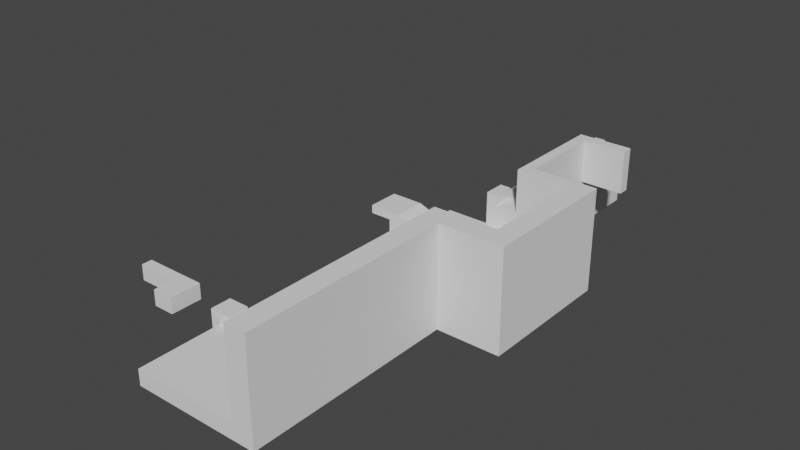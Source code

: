 # Source: splatoon.blend  (saved by Blender 3.3.6; exported with 4.5.12 LTS)
import bpy
from mathutils import Matrix  # noqa: F401  (used for matrix-valued properties, if any)

bpy.ops.wm.read_factory_settings(use_empty=True)
scene = bpy.context.scene
scene.name = 'Scene'

# ---- collections
col_collection = bpy.data.collections.new('Collection'); scene.collection.children.link(col_collection)

# ---- world
world_world_001 = bpy.data.worlds.new('World.001'); scene.world = world_world_001
world_world_001.use_nodes = True; world_world_001.node_tree.nodes.clear()
_N = world_world_001.node_tree.nodes; _L = world_world_001.node_tree.links
n0 = _N.new('ShaderNodeBackground'); n0.name = 'Background'; n0.location = (10, 300)
n0.inputs[0].default_value = (0.05, 0.05, 0.05, 1.0)
n1 = _N.new('ShaderNodeOutputWorld'); n1.name = 'World Output'; n1.location = (300, 300)
_L.new(n0.outputs[0], n1.inputs[0])
n1.is_active_output = True
world_world_001.use_sun_shadow = False
world_world_001.sun_shadow_jitter_overblur = 0.0

# ---- meshes
me_cube_001 = bpy.data.meshes.new('Cube.001')
me_cube_001.from_pydata([(0.0, -1.0, 1.0), (0.0, 1.0, 1.0), (0.0, -9.0, 1.0), (0.0, 11.0, 1.0), (10.0, 11.0, 1.0), (10.0, 1.0, 1.0), (10.0, -1.0, 1.0), (10.0, -9.0, 1.0), (10.0, -9.0, -0.5), (10.0, 11.0, -0.5), (0.0, 1.0, -0.5), (0.0, -1.0, -0.5), (0.0, -9.0, -0.5), (10.0, -1.0, -0.5), (10.0, 1.0, -0.5), (0.0, 11.0, -0.5), (12.0, 1.0, 1.0), (12.0, -1.0, 1.0), (12.0, -9.0, 1.0), (12.0, -9.0, -0.5), (12.0, -1.0, -0.5), (12.0, 1.0, -0.5), (12.0, 11.0, 1.0), (12.0, 11.0, -0.5), (10.0, 1.0, 9.0), (10.0, -1.0, 9.0), (10.0, -9.0, 9.0), (10.0, 11.0, 9.0), (12.0, -9.0, 9.0), (12.0, 1.0, 9.0), (12.0, -1.0, 9.0), (12.0, 11.0, 9.0), (10.0, 13.0, 1.0), (10.0, 13.0, -0.5), (12.0, 13.0, 1.0), (12.0, 13.0, -0.5), (12.0, 13.0, 9.0), (10.0, 13.0, 9.0), (16.0, 11.0, 1.0), (16.0, 11.0, -0.5), (16.0, 13.0, -0.5), (16.0, 11.0, 9.0), (16.0, 13.0, 1.0), (16.0, 13.0, 9.0), (18.0, 11.0, 1.0), (18.0, 11.0, -0.5), (18.0, 13.0, -0.5), (18.0, 11.0, 9.0), (18.0, 13.0, 1.0), (18.0, 13.0, 9.0), (0.0, 13.0, 1.0), (0.0, 13.0, -0.5), (10.0, 15.0, -0.5), (12.0, 15.0, 1.0), (12.0, 15.0, -0.5), (8.0, 13.0, 1.0), (8.0, 13.0, -0.5), (8.0, 15.0, 1.0), (8.0, 15.0, -0.5), (16.0, 23.0, 9.0), (18.0, 23.0, 1.0), (18.0, 23.0, -0.5), (18.0, 23.0, 9.0), (16.0, 24.0, 1.0), (16.0, 24.0, -0.5), (16.0, 24.0, 9.0), (18.0, 24.0, 1.0), (18.0, 24.0, -0.5), (18.0, 24.0, 9.0), (12.0, 23.0, 1.0), (12.0, 23.0, -0.5), (12.0, 23.0, 9.0), (12.0, 24.0, 1.0), (12.0, 24.0, -0.5), (12.0, 24.0, 9.0), (11.0, 23.0, 1.0), (11.0, 23.0, -0.5), (11.0, 23.0, 9.0), (11.0, 24.0, 1.0), (11.0, 24.0, -0.5), (11.0, 24.0, 9.0), (12.0, 32.0, 1.0), (12.0, 32.0, -0.5), (12.0, 32.0, 9.0), (11.0, 32.0, 9.0), (12.0, 33.0, 1.0), (12.0, 33.0, -0.5), (12.0, 33.0, 9.0), (11.0, 33.0, 9.0), (12.0, 33.0, 5.0), (16.0, 32.0, 9.0), (16.0, 33.0, 9.0), (12.0, 32.0, 5.0), (16.0, 23.0, 1.0), (16.0, 23.0, -0.5), (10.0, 23.0, -0.5), (8.0, 23.0, -0.5), (10.0, 33.0, 1.0), (10.0, 24.0, -0.5), (11.0, 25.0, 1.0), (11.0, 25.0, -0.5), (9.0, 23.0, 1.0), (10.0, 25.0, -0.5), (8.0, 24.0, 1.0), (8.0, 24.0, -0.5), (8.0, 25.0, 1.0), (8.0, 25.0, -0.5), (12.0, 17.0, 1.0), (12.0, 17.0, -0.5), (10.0, 17.0, -0.5), (8.0, 17.0, 1.0), (8.0, 17.0, -0.5), (10.0, 23.0, 1.0), (8.0, 23.0, 1.0), (4.0, 17.0, 1.0), (4.0, 17.0, -0.5), (4.0, 23.0, 1.0), (4.0, 23.0, -0.5), (12.0, 20.0, -0.5), (12.0, 20.0, 1.0), (8.0, 20.0, -0.5), (10.0, 20.0, -0.5), (4.0, 20.0, 1.0), (4.0, 20.0, -0.5), (2.0, 17.0, 1.0), (2.0, 20.0, -0.5), (2.0, 20.0, 1.0), (10.0, 13.0, 3.0), (12.0, 13.0, 3.0), (16.0, 13.0, 3.0), (10.0, 15.0, 3.0), (12.0, 15.0, 3.0), (8.0, 13.0, 3.0), (8.0, 15.0, 3.0), (16.0, 23.0, 3.0), (10.0, 17.0, 3.0), (12.0, 17.0, 3.0), (12.0, 23.0, 3.0), (8.0, 17.0, 3.0), (10.0, 23.0, 3.0), (8.0, 23.0, 3.0), (12.0, 20.0, 3.0), (8.0, 20.0, 3.0), (10.0, 20.0, 3.0), (4.0, 20.0, 3.0), (4.0, 23.0, 3.0), (4.0, 17.0, 3.0), (2.0, 17.0, 3.0), (2.0, 20.0, 3.0), (3.0, 17.0, 1.0), (3.0, 17.0, -0.5), (3.0, 20.0, -0.5), (3.0, 20.0, 1.0), (3.0, 17.0, 3.0), (3.0, 20.0, 3.0), (2.0, 17.0, 4.5), (2.0, 20.0, 4.5), (3.0, 17.0, 4.5), (3.0, 20.0, 4.5), (6.0, 17.0, 1.0), (6.0, 17.0, -0.5), (6.0, 23.0, 1.0), (6.0, 23.0, -0.5), (6.0, 20.0, -0.5), (6.0, 17.0, 3.0), (6.0, 23.0, 3.0), (6.0, 20.0, 3.0), (7.0, 17.0, -0.5), (7.0, 17.0, 1.0), (7.0, 23.0, 1.0), (7.0, 23.0, -0.5), (7.0, 20.0, -0.5), (7.0, 17.0, 3.0), (7.0, 23.0, 3.0), (7.0, 20.0, 3.0), (10.0, 17.0, 1.0), (0.0, 17.0, 1.0), (0.0, 17.0, -0.5), (2.0, 20.0, 3.75), (2.0, 17.0, 3.75), (0.0, 17.0, 4.5), (0.0, 20.0, 4.5), (0.0, 20.0, 3.75), (0.0, 17.0, 3.75), (2.0, 11.0, 1.0), (2.0, 1.0, -0.5), (2.0, -1.0, -0.5), (2.0, -1.0, 1.0), (2.0, 1.0, 1.0), (2.0, -9.0, 1.0), (2.0, -9.0, -0.5), (2.0, 11.0, -0.5), (2.0, 13.0, 1.0), (2.0, 13.0, -0.5), (2.0, 17.0, -0.5), (0.0, 23.0, 1.0), (0.0, 23.0, -0.5), (2.0, 23.0, 1.0), (2.0, 23.0, -0.5), (11.0, 24.0, 5.0), (11.0, 23.0, 5.0), (8.0, 25.0, 5.0), (10.0, 23.0, 5.0), (11.0, 25.0, 5.0), (8.0, 24.0, 5.0), (8.0, 23.0, 5.0), (8.0, 33.0, 1.0), (11.0, 33.0, 1.0), (11.0, 33.0, -0.5), (10.0, 33.0, -0.5), (8.0, 33.0, 5.0), (8.0, 33.0, -0.5), (10.0, 33.0, 5.0), (11.0, 33.0, 5.0), (9.0, 23.0, -0.5), (9.0, 24.0, -0.5), (9.0, 25.0, -0.5), (9.0, 25.0, 5.0), (9.0, 24.0, 5.0), (9.0, 23.0, 5.0), (9.0, 33.0, 1.0), (9.0, 33.0, -0.5), (9.0, 33.0, 5.0), (9.0, 25.0, 6.0), (8.0, 25.0, 6.0), (8.0, 24.0, 6.0), (8.0, 23.0, 6.0), (9.0, 24.0, 6.0), (9.0, 23.0, 6.0), (9.0, 41.0, 1.0), (8.0, 41.0, 1.0), (11.0, 41.0, 1.0), (11.0, 41.0, -0.5), (10.0, 41.0, 1.0), (10.0, 41.0, -0.5), (8.0, 41.0, -0.5), (9.0, 41.0, -0.5), (11.0, 36.0, -0.5), (10.0, 36.0, -0.5), (8.0, 36.0, -0.5), (9.0, 36.0, -0.5), (8.0, 36.0, 1.0), (11.0, 36.0, 1.0), (10.0, 37.0, -0.5), (10.0, 38.0, -0.5), (10.0, 39.0, -0.5), (10.0, 40.0, -0.5), (8.0, 37.0, -0.5), (8.0, 38.0, -0.5), (8.0, 39.0, -0.5), (8.0, 40.0, -0.5), (11.0, 37.0, 1.0), (11.0, 38.0, 1.0), (11.0, 39.0, 1.0), (11.0, 40.0, 1.0), (11.0, 40.0, -0.5), (11.0, 39.0, -0.5), (11.0, 38.0, -0.5), (11.0, 37.0, -0.5), (9.0, 40.0, -0.5), (9.0, 39.0, -0.5), (9.0, 38.0, -0.5), (9.0, 37.0, -0.5), (8.0, 40.0, 1.0), (8.0, 39.0, 1.0), (8.0, 38.0, 1.0), (8.0, 37.0, 1.0), (10.0, 37.0, 1.0), (11.0, 35.0, -0.5), (11.0, 34.0, -0.5), (9.0, 35.0, -0.5), (9.0, 34.0, -0.5), (8.0, 35.0, 1.0), (8.0, 34.0, 1.0), (10.0, 34.0, -0.5), (10.0, 35.0, -0.5), (8.0, 34.0, -0.5), (8.0, 35.0, -0.5), (11.0, 34.0, 1.0), (11.0, 35.0, 1.0), (11.0, 36.5, -0.5), (9.0, 36.5, -0.5), (8.0, 36.5, 1.0), (10.0, 36.5, 1.0), (10.0, 36.5, -0.5), (8.0, 36.5, -0.5), (11.0, 36.5, 1.0), (10.0, 37.5, -0.5), (8.0, 37.5, -0.5), (11.0, 37.5, 1.0), (11.0, 37.5, -0.5), (9.0, 37.5, -0.5), (8.0, 37.5, 1.0), (10.0, 37.5, 1.0), (11.0, 36.5, 7.0), (11.0, 37.0, 7.0), (10.0, 37.5, 7.0), (10.0, 37.0, 7.0), (10.0, 36.5, 7.0), (11.0, 37.5, 7.0), (11.0, 26.0, 5.0), (11.0, 27.0, 5.0), (11.0, 28.0, 5.0), (11.0, 29.0, 5.0), (11.0, 30.0, 5.0), (11.0, 31.0, 5.0), (11.0, 32.0, 5.0), (8.0, 32.0, 1.0), (8.0, 31.0, 1.0), (8.0, 30.0, 1.0), (8.0, 29.0, 1.0), (8.0, 28.0, 1.0), (8.0, 27.0, 1.0), (8.0, 26.0, 1.0), (8.0, 26.0, 5.0), (8.0, 27.0, 5.0), (8.0, 28.0, 5.0), (8.0, 29.0, 5.0), (8.0, 30.0, 5.0), (8.0, 31.0, 5.0), (8.0, 32.0, 5.0), (11.0, 26.0, -0.5), (11.0, 27.0, -0.5), (11.0, 28.0, -0.5), (11.0, 29.0, -0.5), (11.0, 30.0, -0.5), (11.0, 31.0, -0.5), (11.0, 32.0, -0.5), (11.0, 32.0, 1.0), (11.0, 31.0, 1.0), (11.0, 30.0, 1.0), (11.0, 29.0, 1.0), (11.0, 28.0, 1.0), (11.0, 27.0, 1.0), (11.0, 26.0, 1.0), (10.0, 26.0, -0.5), (10.0, 27.0, -0.5), (10.0, 28.0, -0.5), (10.0, 29.0, -0.5), (10.0, 30.0, -0.5), (10.0, 31.0, -0.5), (10.0, 32.0, -0.5), (8.0, 32.0, -0.5), (8.0, 31.0, -0.5), (8.0, 30.0, -0.5), (8.0, 29.0, -0.5), (8.0, 28.0, -0.5), (8.0, 27.0, -0.5), (8.0, 26.0, -0.5), (9.0, 26.0, -0.5), (9.0, 27.0, -0.5), (9.0, 28.0, -0.5), (9.0, 29.0, -0.5), (9.0, 30.0, -0.5), (9.0, 31.0, -0.5), (9.0, 32.0, -0.5), (16.0, 32.0, 5.0), (16.0, 33.0, 5.0)], [], [(187, 189, 7, 6), (188, 187, 6, 5), (188, 5, 4, 184), (189, 190, 8, 7), (184, 4, 32, 192), (14, 9, 23, 21), (13, 14, 21, 20), (7, 8, 19, 18), (190, 186, 13, 8), (186, 185, 14, 13), (185, 10, 15, 191), (21, 16, 17, 20), (20, 17, 18, 19), (16, 21, 23, 22), (4, 27, 37, 32), (18, 17, 30, 28), (8, 13, 20, 19), (36, 31, 41, 43), (16, 22, 31, 29), (25, 26, 28, 30), (24, 25, 30, 29), (27, 24, 29, 31), (17, 16, 29, 30), (6, 7, 26, 25), (7, 18, 28, 26), (5, 6, 25, 24), (4, 5, 24, 27), (33, 32, 55, 56), (34, 32, 37, 36), (42, 40, 94, 93), (27, 31, 36, 37), (23, 9, 33, 35), (43, 41, 47, 49), (22, 23, 39, 38), (31, 22, 38, 41), (34, 36, 43, 42), (23, 35, 40, 39), (44, 45, 46, 48), (47, 44, 48, 49), (41, 38, 44, 47), (38, 39, 45, 44), (49, 48, 60, 62), (39, 40, 46, 45), (51, 50, 176, 177), (191, 15, 51, 193), (15, 3, 50, 51), (152, 126, 148, 154), (93, 69, 137, 134), (34, 35, 54, 53), (35, 33, 52, 54), (56, 55, 57, 58), (54, 52, 109, 108), (52, 33, 56, 58), (112, 113, 140, 139), (93, 59, 71, 69), (62, 60, 66, 68), (46, 40, 94, 61), (43, 49, 62, 59), (42, 43, 59, 93), (48, 46, 61, 60), (63, 65, 68, 66), (64, 63, 66, 67), (61, 94, 64, 67), (59, 62, 68, 65), (60, 61, 67, 66), (59, 65, 74, 71), (69, 71, 77, 75), (79, 78, 328, 327), (63, 64, 73, 72), (65, 63, 72, 74), (64, 94, 70, 73), (94, 93, 69, 70), (75, 77, 80, 78), (73, 70, 76, 79), (71, 74, 80, 77), (74, 72, 81, 83), (70, 69, 75, 76), (84, 83, 87, 88), (73, 79, 327, 82), (80, 74, 83, 84), (78, 80, 84, 328), (72, 73, 82, 81), (87, 85, 207, 88), (85, 86, 208, 207), (91, 87, 89, 357), (328, 84, 88, 207), (89, 92, 356, 357), (83, 90, 356, 92), (87, 83, 92, 89), (110, 57, 133, 138), (34, 69, 70, 35), (40, 35, 70, 94), (95, 112, 69, 70), (112, 95, 96, 113), (58, 57, 110, 111), (53, 54, 108, 107), (160, 159, 114, 115), (119, 118, 70, 69), (79, 76, 95, 98), (112, 75, 200, 202), (76, 75, 112, 95), (328, 327, 208, 207), (78, 79, 100, 99), (79, 98, 102, 100), (215, 214, 96, 104), (216, 215, 104, 106), (214, 101, 113, 96), (52, 58, 111, 109), (34, 53, 131, 128), (34, 42, 129, 128), (42, 93, 134, 129), (121, 120, 96, 95), (118, 121, 95, 70), (123, 122, 116, 117), (161, 116, 145, 165), (161, 162, 117, 116), (163, 160, 115, 123), (162, 163, 123, 117), (149, 114, 146, 153), (150, 149, 124, 194), (108, 109, 121, 118), (109, 111, 120, 121), (55, 32, 127, 132), (53, 107, 136, 131), (107, 108, 118, 119), (194, 124, 126, 125), (152, 151, 125, 126), (151, 150, 194, 125), (168, 110, 138, 172), (1, 3, 15, 10, 11, 12, 2, 0), (133, 130, 135, 138), (127, 128, 131, 130), (127, 130, 133, 132), (128, 129, 134, 137), (130, 131, 136, 135), (142, 143, 139, 140), (143, 141, 137, 139), (166, 165, 145, 144), (164, 166, 144, 146), (135, 136, 141, 143), (138, 135, 143, 142), (154, 148, 178, 156, 158), (119, 69, 137, 141), (116, 122, 144, 145), (107, 119, 141, 136), (69, 34, 128, 137), (32, 34, 128, 127), (57, 55, 132, 133), (126, 124, 147, 148), (69, 112, 139, 137), (146, 144, 154, 153), (123, 115, 150, 151), (122, 123, 151, 152), (115, 114, 149, 150), (124, 149, 153, 147), (122, 152, 154, 144), (157, 158, 156, 155), (178, 179, 183, 182), (153, 154, 158, 157), (147, 153, 157, 155, 179), (172, 174, 166, 164), (174, 173, 165, 166), (114, 159, 164, 146), (170, 171, 163, 162), (171, 167, 160, 163), (169, 170, 162, 161), (169, 161, 165, 173), (167, 168, 159, 160), (111, 110, 168, 167), (113, 169, 173, 140), (113, 96, 170, 169), (120, 111, 167, 171), (96, 120, 171, 170), (142, 140, 173, 174), (138, 142, 174, 172), (159, 168, 172, 164), (194, 124, 175, 109), (193, 51, 177, 194), (32, 33, 109, 175), (192, 32, 175, 124), (158, 157, 172, 174), (174, 166, 144, 154, 158), (164, 172, 157, 153, 146), (148, 147, 179, 178), (182, 183, 180, 181), (179, 155, 180, 183), (156, 178, 182, 181), (155, 156, 181, 180), (50, 192, 124, 176), (33, 193, 194, 109), (194, 177, 196, 198), (9, 191, 193, 33), (14, 185, 191, 9), (11, 10, 185, 186), (12, 11, 186, 190), (3, 184, 192, 50), (2, 12, 190, 189), (1, 188, 184, 3), (1, 0, 187, 188), (0, 2, 189, 187), (196, 195, 197, 198), (177, 176, 195, 196), (176, 124, 197, 195), (124, 194, 198, 197), (205, 219, 228, 226), (201, 204, 225, 224), (78, 99, 203, 199), (101, 112, 202, 219), (75, 78, 199, 200), (207, 97, 212, 213), (259, 250, 235, 236), (220, 206, 210, 222), (327, 341, 209, 208), (306, 328, 207, 213), (355, 342, 211, 221), (341, 355, 221, 209), (97, 220, 222, 212), (255, 246, 234, 232), (113, 101, 219, 205), (95, 112, 101, 214), (102, 98, 215, 216), (98, 95, 214, 215), (228, 227, 225, 226), (227, 223, 224, 225), (219, 218, 227, 228), (217, 201, 224, 223), (204, 205, 226, 225), (218, 217, 223, 227), (231, 232, 234, 233), (229, 236, 235, 230), (233, 234, 236, 229), (246, 259, 236, 234), (254, 255, 232, 231), (103, 113, 205, 204, 201, 314, 315, 316, 317, 318, 319, 320, 210, 206, 307, 308, 309, 310, 311, 312, 313, 105), (279, 268, 237, 242), (275, 270, 240, 238), (268, 275, 238, 237), (270, 277, 239, 240), (286, 280, 258, 251), (289, 290, 257, 252), (252, 257, 256, 253), (253, 256, 255, 254), (289, 293, 296, 299), (284, 281, 262, 243), (287, 291, 261, 244), (244, 261, 260, 245), (245, 260, 259, 246), (280, 284, 243, 258), (290, 287, 244, 257), (257, 244, 245, 256), (256, 245, 246, 255), (281, 285, 247, 262), (291, 288, 248, 261), (261, 248, 249, 260), (260, 249, 250, 259), (229, 230, 263, 264, 265, 292, 266, 282, 241, 272, 273, 206, 220, 97, 207, 278, 279, 242, 286, 283, 267, 293, 289, 252, 253, 254, 231, 233), (221, 211, 276, 271), (271, 276, 277, 270), (208, 209, 274, 269), (269, 274, 275, 268), (209, 221, 271, 274), (274, 271, 270, 275), (207, 208, 269, 278), (278, 269, 268, 279), (240, 239, 285, 281), (237, 238, 284, 280), (238, 240, 281, 284), (242, 237, 280, 286), (262, 247, 288, 291), (258, 243, 287, 290), (243, 262, 291, 287), (251, 289, 299, 295), (251, 258, 290, 289), (286, 251, 295, 294), (267, 283, 298, 297), (293, 267, 297, 296), (283, 286, 294, 298), (200, 199, 203, 300, 301, 302, 303, 304, 305, 306, 213, 212, 222, 210, 320, 319, 318, 317, 316, 315, 314, 201, 217, 218, 219, 202), (102, 216, 349, 335), (335, 349, 350, 336), (336, 350, 351, 337), (337, 351, 352, 338), (338, 352, 353, 339), (339, 353, 354, 340), (340, 354, 355, 341), (216, 106, 348, 349), (349, 348, 347, 350), (350, 347, 346, 351), (351, 346, 345, 352), (352, 345, 344, 353), (353, 344, 343, 354), (354, 343, 342, 355), (203, 99, 334, 300), (300, 334, 333, 301), (301, 333, 332, 302), (302, 332, 331, 303), (303, 331, 330, 304), (304, 330, 329, 305), (305, 329, 328, 306), (100, 102, 335, 321), (321, 335, 336, 322), (322, 336, 337, 323), (323, 337, 338, 324), (324, 338, 339, 325), (325, 339, 340, 326), (326, 340, 341, 327), (99, 100, 321, 334), (334, 321, 322, 333), (333, 322, 323, 332), (332, 323, 324, 331), (331, 324, 325, 330), (330, 325, 326, 329), (329, 326, 327, 328), (82, 327, 208, 86), (82, 86, 85, 81), (90, 91, 357, 356), (81, 85, 87, 89, 92, 83), (90, 83, 87, 91), (294, 295, 299, 296, 297, 298), (96, 113, 103, 105, 313, 312, 311, 310, 309, 308, 307, 206, 273, 272, 241, 282, 266, 292, 265, 264, 263, 230, 235, 250, 249, 248, 288, 247, 285, 239, 277, 276, 211, 342, 343, 344, 345, 346, 347, 348, 106, 104)])
_uv = me_cube_001.uv_layers.new(name='UVMap')
_uv.uv.foreach_set('vector', [0.625, 0.75, 0.625, 0.75, 0.625, 0.75, 0.625, 0.75, 0.625, 0.5, 0.625, 0.75, 0.625, 0.75, 0.625, 0.5, 0.625, 0.5, 0.625, 0.5, 0.625, 0.5, 0.625, 0.5, 0.625, 0.75, 0.375, 0.75, 0.375, 0.75, 0.625, 0.75, 0.625, 0.5, 0.625, 0.5, 0.625, 0.5, 0.625, 0.5, 0.375, 0.5, 0.375, 0.5, 0.375, 0.5, 0.375, 0.5, 0.375, 0.75, 0.375, 0.5, 0.375, 0.5, 0.375, 0.75, 0.625, 0.75, 0.375, 0.75, 0.375, 0.75, 0.625, 0.75, 0.375, 0.75, 0.375, 0.75, 0.375, 0.75, 0.375, 0.75, 0.375, 0.75, 0.375, 0.5, 0.375, 0.5, 0.375, 0.75, 0.375, 0.5, 0.375, 0.5, 0.375, 0.5, 0.375, 0.5, 0.375, 0.5, 0.625, 0.5, 0.625, 0.75, 0.375, 0.75, 0.375, 0.75, 0.625, 0.75, 0.625, 0.75, 0.375, 0.75, 0.625, 0.5, 0.375, 0.5, 0.375, 0.5, 0.625, 0.5, 0.625, 0.5, 0.625, 0.5, 0.625, 0.5, 0.625, 0.5, 0.625, 0.75, 0.625, 0.75, 0.625, 0.75, 0.625, 0.75, 0.375, 0.75, 0.375, 0.75, 0.375, 0.75, 0.375, 0.75, 0.625, 0.5, 0.625, 0.5, 0.625, 0.5, 0.625, 0.5, 0.625, 0.5, 0.625, 0.5, 0.625, 0.5, 0.625, 0.5, 0.625, 0.75, 0.625, 0.75, 0.625, 0.75, 0.625, 0.75, 0.625, 0.5, 0.625, 0.75, 0.625, 0.75, 0.625, 0.5, 0.625, 0.5, 0.625, 0.5, 0.625, 0.5, 0.625, 0.5, 0.625, 0.75, 0.625, 0.5, 0.625, 0.5, 0.625, 0.75, 0.625, 0.75, 0.625, 0.75, 0.625, 0.75, 0.625, 0.75, 0.625, 0.75, 0.625, 0.75, 0.625, 0.75, 0.625, 0.75, 0.625, 0.5, 0.625, 0.75, 0.625, 0.75, 0.625, 0.5, 0.625, 0.5, 0.625, 0.5, 0.625, 0.5, 0.625, 0.5, 0.0, 0.0, 0.0, 0.0, 0.0, 0.0, 0.0, 0.0, 0.625, 0.5, 0.625, 0.5, 0.625, 0.5, 0.625, 0.5, 0.625, 0.5, 0.375, 0.5, 0.375, 0.5, 0.625, 0.5, 0.625, 0.5, 0.625, 0.5, 0.625, 0.5, 0.625, 0.5, 0.375, 0.5, 0.375, 0.5, 0.375, 0.5, 0.375, 0.5, 0.625, 0.5, 0.625, 0.5, 0.625, 0.5, 0.625, 0.5, 0.625, 0.5, 0.375, 0.5, 0.375, 0.5, 0.625, 0.5, 0.625, 0.5, 0.625, 0.5, 0.625, 0.5, 0.625, 0.5, 0.625, 0.5, 0.625, 0.5, 0.625, 0.5, 0.625, 0.5, 0.375, 0.5, 0.375, 0.5, 0.375, 0.5, 0.375, 0.5, 0.625, 0.5, 0.375, 0.5, 0.375, 0.5, 0.625, 0.5, 0.625, 0.5, 0.625, 0.5, 0.625, 0.5, 0.625, 0.5, 0.625, 0.5, 0.625, 0.5, 0.625, 0.5, 0.625, 0.5, 0.625, 0.5, 0.375, 0.5, 0.375, 0.5, 0.625, 0.5, 0.625, 0.5, 0.625, 0.5, 0.625, 0.5, 0.625, 0.5, 0.375, 0.5, 0.375, 0.5, 0.375, 0.5, 0.375, 0.5, 0.0, 0.0, 0.0, 0.0, 0.0, 0.0, 0.0, 0.0, 0.375, 0.5, 0.375, 0.5, 0.375, 0.5, 0.375, 0.5, 0.0, 0.0, 0.0, 0.0, 0.0, 0.0, 0.0, 0.0, 0.0, 0.0, 0.0, 0.0, 0.0, 0.0, 0.0, 0.0, 0.625, 0.5, 0.625, 0.5, 0.625, 0.5, 0.625, 0.5, 0.625, 0.5, 0.375, 0.5, 0.375, 0.5, 0.625, 0.5, 0.375, 0.5, 0.375, 0.5, 0.375, 0.5, 0.375, 0.5, 0.0, 0.0, 0.0, 0.0, 0.0, 0.0, 0.0, 0.0, 0.375, 0.5, 0.375, 0.5, 0.375, 0.5, 0.375, 0.5, 0.375, 0.5, 0.375, 0.5, 0.375, 0.5, 0.375, 0.5, 0.625, 0.5, 0.625, 0.5, 0.625, 0.5, 0.625, 0.5, 0.625, 0.5, 0.625, 0.5, 0.625, 0.5, 0.625, 0.5, 0.625, 0.5, 0.625, 0.5, 0.625, 0.5, 0.625, 0.5, 0.375, 0.5, 0.375, 0.5, 0.375, 0.5, 0.375, 0.5, 0.625, 0.5, 0.625, 0.5, 0.625, 0.5, 0.625, 0.5, 0.625, 0.5, 0.625, 0.5, 0.625, 0.5, 0.625, 0.5, 0.625, 0.5, 0.375, 0.5, 0.375, 0.5, 0.625, 0.5, 0.625, 0.5, 0.625, 0.5, 0.625, 0.5, 0.625, 0.5, 0.375, 0.5, 0.625, 0.5, 0.625, 0.5, 0.375, 0.5, 0.375, 0.5, 0.375, 0.5, 0.375, 0.5, 0.375, 0.5, 0.625, 0.5, 0.625, 0.5, 0.625, 0.5, 0.625, 0.5, 0.625, 0.5, 0.375, 0.5, 0.375, 0.5, 0.625, 0.5, 0.625, 0.5, 0.625, 0.5, 0.625, 0.5, 0.625, 0.5, 0.625, 0.5, 0.625, 0.5, 0.625, 0.5, 0.625, 0.5, 0.375, 0.5, 0.625, 0.5, 0.625, 0.5, 0.375, 0.5, 0.625, 0.5, 0.375, 0.5, 0.375, 0.5, 0.625, 0.5, 0.625, 0.5, 0.625, 0.5, 0.625, 0.5, 0.625, 0.5, 0.375, 0.5, 0.375, 0.5, 0.375, 0.5, 0.375, 0.5, 0.375, 0.5, 0.625, 0.5, 0.625, 0.5, 0.375, 0.5, 0.625, 0.5, 0.625, 0.5, 0.625, 0.5, 0.625, 0.5, 0.375, 0.5, 0.375, 0.5, 0.375, 0.5, 0.375, 0.5, 0.625, 0.5, 0.625, 0.5, 0.625, 0.5, 0.625, 0.5, 0.625, 0.5, 0.625, 0.5, 0.625, 0.5, 0.625, 0.5, 0.375, 0.5, 0.625, 0.5, 0.625, 0.5, 0.375, 0.5, 0.625, 0.5, 0.625, 0.5, 0.625, 0.5, 0.625, 0.5, 0.375, 0.5, 0.375, 0.5, 0.375, 0.5, 0.375, 0.5, 0.625, 0.5, 0.625, 0.5, 0.625, 0.5, 0.625, 0.5, 0.625, 0.5, 0.625, 0.5, 0.625, 0.5, 0.625, 0.5, 0.625, 0.5, 0.375, 0.5, 0.375, 0.5, 0.625, 0.5, 0.625, 0.5, 0.625, 0.5, 0.625, 0.5, 0.625, 0.5, 0.625, 0.5, 0.375, 0.5, 0.375, 0.5, 0.625, 0.5, 0.0, 0.0, 0.0, 0.0, 0.0, 0.0, 0.0, 0.0, 0.625, 0.5, 0.625, 0.5, 0.625, 0.5, 0.625, 0.5, 0.625, 0.5, 0.625, 0.5, 0.625, 0.5, 0.625, 0.5, 0.0, 0.0, 0.0, 0.0, 0.0, 0.0, 0.0, 0.0, 0.625, 0.5, 0.625, 0.5, 0.625, 0.5, 0.625, 0.5, 0.0, 0.0, 0.0, 0.0, 0.0, 0.0, 0.0, 0.0, 0.0, 0.0, 0.0, 0.0, 0.0, 0.0, 0.0, 0.0, 0.375, 0.5, 0.375, 0.5, 0.375, 0.5, 0.375, 0.5, 0.375, 0.5, 0.625, 0.5, 0.625, 0.5, 0.375, 0.5, 0.625, 0.5, 0.375, 0.5, 0.375, 0.5, 0.625, 0.5, 0.0, 0.0, 0.0, 0.0, 0.0, 0.0, 0.0, 0.0, 0.625, 0.5, 0.375, 0.5, 0.375, 0.5, 0.625, 0.5, 0.0, 0.0, 0.0, 0.0, 0.0, 0.0, 0.0, 0.0, 0.625, 0.5, 0.375, 0.5, 0.375, 0.5, 0.625, 0.5, 0.375, 0.5, 0.375, 0.5, 0.375, 0.5, 0.375, 0.5, 0.625, 0.5, 0.625, 0.5, 0.625, 0.5, 0.625, 0.5, 0.375, 0.5, 0.625, 0.5, 0.625, 0.5, 0.375, 0.5, 0.625, 0.5, 0.375, 0.5, 0.375, 0.5, 0.625, 0.5, 0.625, 0.5, 0.375, 0.5, 0.375, 0.5, 0.625, 0.5, 0.375, 0.5, 0.375, 0.5, 0.375, 0.5, 0.375, 0.5, 0.375, 0.5, 0.375, 0.5, 0.375, 0.5, 0.375, 0.5, 0.375, 0.5, 0.375, 0.5, 0.375, 0.5, 0.375, 0.5, 0.375, 0.5, 0.625, 0.5, 0.625, 0.5, 0.375, 0.5, 0.375, 0.5, 0.375, 0.5, 0.375, 0.5, 0.375, 0.5, 0.625, 0.5, 0.625, 0.5, 0.625, 0.5, 0.625, 0.5, 0.625, 0.5, 0.625, 0.5, 0.625, 0.5, 0.625, 0.5, 0.625, 0.5, 0.625, 0.5, 0.625, 0.5, 0.625, 0.5, 0.375, 0.5, 0.375, 0.5, 0.375, 0.5, 0.375, 0.5, 0.375, 0.5, 0.375, 0.5, 0.375, 0.5, 0.375, 0.5, 0.0, 0.0, 0.0, 0.0, 0.0, 0.0, 0.0, 0.0, 0.625, 0.5, 0.625, 0.5, 0.625, 0.5, 0.625, 0.5, 0.625, 0.5, 0.375, 0.5, 0.375, 0.5, 0.625, 0.5, 0.375, 0.5, 0.375, 0.5, 0.375, 0.5, 0.375, 0.5, 0.375, 0.5, 0.375, 0.5, 0.375, 0.5, 0.375, 0.5, 0.0, 0.0, 0.0, 0.0, 0.0, 0.0, 0.0, 0.0, 0.0, 0.0, 0.0, 0.0, 0.0, 0.0, 0.0, 0.0, 0.375, 0.5, 0.375, 0.5, 0.375, 0.5, 0.375, 0.5, 0.375, 0.5, 0.375, 0.5, 0.375, 0.5, 0.375, 0.5, 0.0, 0.0, 0.0, 0.0, 0.0, 0.0, 0.0, 0.0, 0.625, 0.5, 0.625, 0.5, 0.625, 0.5, 0.625, 0.5, 0.625, 0.5, 0.375, 0.5, 0.375, 0.5, 0.625, 0.5, 0.0, 0.0, 0.0, 0.0, 0.0, 0.0, 0.0, 0.0, 0.0, 0.0, 0.0, 0.0, 0.0, 0.0, 0.0, 0.0, 0.375, 0.5, 0.375, 0.5, 0.375, 0.5, 0.375, 0.5, 0.0, 0.0, 0.0, 0.0, 0.0, 0.0, 0.0, 0.0, 0.625, 0.5, 0.625, 0.5, 0.0, 0.0, 0.375, 0.5, 0.375, 0.75, 0.375, 0.75, 0.625, 0.75, 0.625, 0.75, 0.625, 0.5, 0.625, 0.5, 0.625, 0.5, 0.625, 0.5, 0.625, 0.5, 0.625, 0.5, 0.625, 0.5, 0.625, 0.5, 0.625, 0.5, 0.625, 0.5, 0.625, 0.5, 0.625, 0.5, 0.625, 0.5, 0.625, 0.5, 0.625, 0.5, 0.625, 0.5, 0.625, 0.5, 0.625, 0.5, 0.625, 0.5, 0.625, 0.5, 0.625, 0.5, 0.625, 0.5, 0.625, 0.5, 0.625, 0.5, 0.625, 0.5, 0.625, 0.5, 0.625, 0.5, 0.625, 0.5, 0.625, 0.5, 0.625, 0.5, 0.625, 0.5, 0.625, 0.5, 0.625, 0.5, 0.625, 0.5, 0.625, 0.5, 0.625, 0.5, 0.625, 0.5, 0.625, 0.5, 0.625, 0.5, 0.625, 0.5, 0.625, 0.5, 0.625, 0.5, 0.625, 0.5, 0.625, 0.5, 0.0, 0.0, 0.0, 0.0, 0.0, 0.0, 0.0, 0.0, 0.0, 0.0, 0.625, 0.5, 0.625, 0.5, 0.625, 0.5, 0.625, 0.5, 0.0, 0.0, 0.0, 0.0, 0.0, 0.0, 0.0, 0.0, 0.625, 0.5, 0.625, 0.5, 0.625, 0.5, 0.625, 0.5, 0.0, 0.0, 0.0, 0.0, 0.0, 0.0, 0.0, 0.0, 0.625, 0.5, 0.625, 0.5, 0.625, 0.5, 0.625, 0.5, 0.0, 0.0, 0.0, 0.0, 0.0, 0.0, 0.0, 0.0, 0.0, 0.0, 0.0, 0.0, 0.0, 0.0, 0.0, 0.0, 0.0, 0.0, 0.0, 0.0, 0.0, 0.0, 0.0, 0.0, 0.625, 0.5, 0.625, 0.5, 0.625, 0.5, 0.625, 0.5, 0.375, 0.5, 0.375, 0.5, 0.375, 0.5, 0.375, 0.5, 0.0, 0.0, 0.0, 0.0, 0.0, 0.0, 0.0, 0.0, 0.0, 0.0, 0.0, 0.0, 0.0, 0.0, 0.0, 0.0, 0.0, 0.0, 0.0, 0.0, 0.0, 0.0, 0.0, 0.0, 0.0, 0.0, 0.0, 0.0, 0.0, 0.0, 0.0, 0.0, 0.625, 0.5, 0.625, 0.5, 0.625, 0.5, 0.625, 0.5, 0.0, 0.0, 0.0, 0.0, 0.0, 0.0, 0.0, 0.0, 0.625, 0.5, 0.625, 0.5, 0.625, 0.5, 0.625, 0.5, 0.0, 0.0, 0.0, 0.0, 0.0, 0.0, 0.0, 0.0, 0.0, 0.0, 0.625, 0.5, 0.625, 0.5, 0.625, 0.5, 0.625, 0.5, 0.625, 0.5, 0.625, 0.5, 0.625, 0.5, 0.625, 0.5, 0.0, 0.0, 0.0, 0.0, 0.0, 0.0, 0.0, 0.0, 0.375, 0.5, 0.375, 0.5, 0.375, 0.5, 0.375, 0.5, 0.375, 0.5, 0.375, 0.5, 0.375, 0.5, 0.375, 0.5, 0.625, 0.5, 0.375, 0.5, 0.375, 0.5, 0.625, 0.5, 0.625, 0.5, 0.625, 0.5, 0.625, 0.5, 0.625, 0.5, 0.0, 0.0, 0.0, 0.0, 0.0, 0.0, 0.0, 0.0, 0.0, 0.0, 0.0, 0.0, 0.0, 0.0, 0.0, 0.0, 0.625, 0.5, 0.625, 0.5, 0.625, 0.5, 0.625, 0.5, 0.625, 0.5, 0.375, 0.5, 0.375, 0.5, 0.625, 0.5, 0.375, 0.5, 0.375, 0.5, 0.375, 0.5, 0.375, 0.5, 0.375, 0.5, 0.375, 0.5, 0.375, 0.5, 0.375, 0.5, 0.625, 0.5, 0.625, 0.5, 0.625, 0.5, 0.625, 0.5, 0.625, 0.5, 0.625, 0.5, 0.625, 0.5, 0.625, 0.5, 0.0, 0.0, 0.0, 0.0, 0.0, 0.0, 0.0, 0.0, 0.375, 0.5, 0.625, 0.5, 0.625, 0.5, 0.375, 0.5, 0.375, 0.5, 0.375, 0.5, 0.375, 0.5, 0.375, 0.5, 0.0, 0.0, 0.0, 0.0, 0.0, 0.0, 0.0, 0.0, 0.625, 0.5, 0.625, 0.5, 0.625, 0.5, 0.625, 0.5, 0.625, 0.5, 0.625, 0.5, 0.625, 0.5, 0.625, 0.5, 0.0, 0.0, 0.0, 0.0, 0.0, 0.0, 0.0, 0.0, 0.0, 0.0, 0.0, 0.0, 0.0, 0.0, 0.0, 0.0, 0.0, 0.0, 0.0, 0.0, 0.0, 0.0, 0.0, 0.0, 0.0, 0.0, 0.0, 0.0, 0.0, 0.0, 0.0, 0.0, 0.0, 0.0, 0.0, 0.0, 0.0, 0.0, 0.0, 0.0, 0.0, 0.0, 0.0, 0.0, 0.0, 0.0, 0.0, 0.0, 0.0, 0.0, 0.0, 0.0, 0.625, 0.5, 0.625, 0.5, 0.625, 0.5, 0.625, 0.5, 0.625, 0.5, 0.625, 0.5, 0.625, 0.5, 0.625, 0.5, 0.375, 0.5, 0.375, 0.5, 0.375, 0.5, 0.375, 0.5, 0.375, 0.5, 0.375, 0.5, 0.375, 0.5, 0.375, 0.5, 0.375, 0.5, 0.375, 0.5, 0.375, 0.5, 0.375, 0.5, 0.375, 0.5, 0.375, 0.5, 0.375, 0.5, 0.375, 0.5, 0.375, 0.75, 0.375, 0.5, 0.375, 0.5, 0.375, 0.75, 0.375, 0.75, 0.375, 0.75, 0.375, 0.75, 0.375, 0.75, 0.625, 0.5, 0.625, 0.5, 0.625, 0.5, 0.625, 0.5, 0.625, 0.75, 0.375, 0.75, 0.375, 0.75, 0.625, 0.75, 0.625, 0.5, 0.625, 0.5, 0.625, 0.5, 0.625, 0.5, 0.625, 0.5, 0.625, 0.75, 0.625, 0.75, 0.625, 0.5, 0.625, 0.75, 0.625, 0.75, 0.625, 0.75, 0.625, 0.75, 0.375, 0.5, 0.625, 0.5, 0.625, 0.5, 0.375, 0.5, 0.0, 0.0, 0.0, 0.0, 0.0, 0.0, 0.0, 0.0, 0.625, 0.5, 0.625, 0.5, 0.625, 0.5, 0.625, 0.5, 0.625, 0.5, 0.375, 0.5, 0.375, 0.5, 0.625, 0.5, 0.625, 0.5, 0.625, 0.5, 0.625, 0.5, 0.625, 0.5, 0.625, 0.5, 0.625, 0.5, 0.625, 0.5, 0.625, 0.5, 0.625, 0.5, 0.625, 0.5, 0.625, 0.5, 0.625, 0.5, 0.625, 0.5, 0.625, 0.5, 0.625, 0.5, 0.625, 0.5, 0.625, 0.5, 0.625, 0.5, 0.625, 0.5, 0.625, 0.5, 0.625, 0.5, 0.625, 0.5, 0.625, 0.5, 0.625, 0.5, 0.375, 0.5, 0.375, 0.5, 0.375, 0.5, 0.375, 0.5, 0.625, 0.5, 0.625, 0.5, 0.625, 0.5, 0.625, 0.5, 0.375, 0.5, 0.375, 0.5, 0.375, 0.5, 0.375, 0.5, 0.625, 0.5, 0.625, 0.5, 0.625, 0.5, 0.625, 0.5, 0.375, 0.5, 0.375, 0.5, 0.375, 0.5, 0.375, 0.5, 0.375, 0.5, 0.375, 0.5, 0.375, 0.5, 0.375, 0.5, 0.625, 0.5, 0.625, 0.5, 0.625, 0.5, 0.625, 0.5, 0.375, 0.5, 0.375, 0.5, 0.375, 0.5, 0.375, 0.5, 0.625, 0.5, 0.625, 0.5, 0.625, 0.5, 0.625, 0.5, 0.375, 0.5, 0.625, 0.5, 0.625, 0.5, 0.375, 0.5, 0.375, 0.5, 0.375, 0.5, 0.375, 0.5, 0.375, 0.5, 0.375, 0.5, 0.375, 0.5, 0.375, 0.5, 0.375, 0.5, 0.625, 0.5, 0.625, 0.5, 0.625, 0.5, 0.625, 0.5, 0.625, 0.5, 0.625, 0.5, 0.625, 0.5, 0.625, 0.5, 0.625, 0.5, 0.625, 0.5, 0.625, 0.5, 0.625, 0.5, 0.625, 0.5, 0.625, 0.5, 0.625, 0.5, 0.625, 0.5, 0.625, 0.5, 0.625, 0.5, 0.625, 0.5, 0.625, 0.5, 0.625, 0.5, 0.625, 0.5, 0.625, 0.5, 0.625, 0.5, 0.625, 0.5, 0.375, 0.5, 0.375, 0.5, 0.625, 0.5, 0.625, 0.5, 0.375, 0.5, 0.375, 0.5, 0.625, 0.5, 0.625, 0.5, 0.375, 0.5, 0.375, 0.5, 0.625, 0.5, 0.375, 0.5, 0.375, 0.5, 0.375, 0.5, 0.375, 0.5, 0.625, 0.5, 0.375, 0.5, 0.375, 0.5, 0.625, 0.5, 0.625, 0.5, 0.625, 0.5, 0.625, 0.5, 0.625, 0.5, 0.625, 0.5, 0.625, 0.5, 0.625, 0.5, 0.625, 0.5, 0.625, 0.5, 0.625, 0.5, 0.625, 0.5, 0.625, 0.5, 0.625, 0.5, 0.625, 0.5, 0.625, 0.5, 0.625, 0.5, 0.625, 0.5, 0.625, 0.5, 0.625, 0.5, 0.625, 0.5, 0.625, 0.5, 0.625, 0.5, 0.625, 0.5, 0.375, 0.5, 0.375, 0.5, 0.625, 0.5, 0.375, 0.5, 0.375, 0.5, 0.375, 0.5, 0.375, 0.5, 0.375, 0.5, 0.375, 0.5, 0.375, 0.5, 0.375, 0.5, 0.375, 0.5, 0.375, 0.5, 0.375, 0.5, 0.375, 0.5, 0.625, 0.5, 0.375, 0.5, 0.375, 0.5, 0.625, 0.5, 0.625, 0.5, 0.375, 0.5, 0.375, 0.5, 0.625, 0.5, 0.625, 0.5, 0.375, 0.5, 0.375, 0.5, 0.625, 0.5, 0.625, 0.5, 0.375, 0.5, 0.375, 0.5, 0.625, 0.5, 0.625, 0.5, 0.625, 0.5, 0.625, 0.5, 0.625, 0.5, 0.375, 0.5, 0.375, 0.5, 0.375, 0.5, 0.375, 0.5, 0.375, 0.5, 0.375, 0.5, 0.375, 0.5, 0.375, 0.5, 0.375, 0.5, 0.375, 0.5, 0.375, 0.5, 0.375, 0.5, 0.375, 0.5, 0.375, 0.5, 0.375, 0.5, 0.375, 0.5, 0.375, 0.5, 0.375, 0.5, 0.375, 0.5, 0.375, 0.5, 0.375, 0.5, 0.375, 0.5, 0.375, 0.5, 0.375, 0.5, 0.375, 0.5, 0.375, 0.5, 0.375, 0.5, 0.375, 0.5, 0.375, 0.5, 0.375, 0.5, 0.375, 0.5, 0.375, 0.5, 0.375, 0.5, 0.375, 0.5, 0.375, 0.5, 0.375, 0.5, 0.375, 0.5, 0.375, 0.5, 0.375, 0.5, 0.375, 0.5, 0.375, 0.5, 0.375, 0.5, 0.375, 0.5, 0.375, 0.5, 0.375, 0.5, 0.375, 0.5, 0.375, 0.5, 0.375, 0.5, 0.625, 0.5, 0.625, 0.5, 0.625, 0.5, 0.625, 0.5, 0.625, 0.5, 0.625, 0.5, 0.625, 0.5, 0.625, 0.5, 0.625, 0.5, 0.625, 0.5, 0.625, 0.5, 0.625, 0.5, 0.625, 0.5, 0.625, 0.5, 0.625, 0.5, 0.625, 0.5, 0.625, 0.5, 0.625, 0.5, 0.625, 0.5, 0.625, 0.5, 0.625, 0.5, 0.625, 0.5, 0.625, 0.5, 0.625, 0.5, 0.625, 0.5, 0.625, 0.5, 0.625, 0.5, 0.625, 0.5, 0.375, 0.5, 0.375, 0.5, 0.375, 0.5, 0.375, 0.5, 0.375, 0.5, 0.375, 0.5, 0.375, 0.5, 0.375, 0.5, 0.375, 0.5, 0.375, 0.5, 0.375, 0.5, 0.375, 0.5, 0.375, 0.5, 0.375, 0.5, 0.375, 0.5, 0.375, 0.5, 0.375, 0.5, 0.375, 0.5, 0.375, 0.5, 0.375, 0.5, 0.375, 0.5, 0.375, 0.5, 0.375, 0.5, 0.375, 0.5, 0.625, 0.5, 0.375, 0.5, 0.375, 0.5, 0.625, 0.5, 0.625, 0.5, 0.375, 0.5, 0.375, 0.5, 0.625, 0.5, 0.375, 0.5, 0.375, 0.5, 0.375, 0.5, 0.375, 0.5, 0.375, 0.5, 0.375, 0.5, 0.375, 0.5, 0.375, 0.5, 0.375, 0.5, 0.375, 0.5, 0.375, 0.5, 0.375, 0.5, 0.625, 0.5, 0.375, 0.5, 0.375, 0.5, 0.625, 0.5, 0.375, 0.5, 0.375, 0.5, 0.375, 0.5, 0.375, 0.5, 0.375, 0.5, 0.375, 0.5, 0.375, 0.5, 0.375, 0.5, 0.375, 0.5, 0.375, 0.5, 0.375, 0.5, 0.375, 0.5, 0.625, 0.5, 0.625, 0.5, 0.625, 0.5, 0.625, 0.5, 0.625, 0.5, 0.375, 0.5, 0.375, 0.5, 0.625, 0.5, 0.625, 0.5, 0.625, 0.5, 0.625, 0.5, 0.625, 0.5, 0.625, 0.5, 0.625, 0.5, 0.625, 0.5, 0.625, 0.5, 0.625, 0.5, 0.625, 0.5, 0.625, 0.5, 0.625, 0.5, 0.625, 0.5, 0.625, 0.5, 0.625, 0.5, 0.625, 0.5, 0.625, 0.5, 0.625, 0.5, 0.625, 0.5, 0.625, 0.5, 0.625, 0.5, 0.625, 0.5, 0.625, 0.5, 0.625, 0.5, 0.625, 0.5, 0.625, 0.5, 0.625, 0.5, 0.625, 0.5, 0.625, 0.5, 0.625, 0.5, 0.625, 0.5, 0.625, 0.5, 0.625, 0.5, 0.625, 0.5, 0.625, 0.5, 0.625, 0.5, 0.625, 0.5, 0.625, 0.5, 0.625, 0.5, 0.625, 0.5, 0.625, 0.5, 0.625, 0.5, 0.375, 0.5, 0.375, 0.5, 0.375, 0.5, 0.375, 0.5, 0.375, 0.5, 0.375, 0.5, 0.375, 0.5, 0.375, 0.5, 0.375, 0.5, 0.375, 0.5, 0.375, 0.5, 0.375, 0.5, 0.375, 0.5, 0.375, 0.5, 0.375, 0.5, 0.375, 0.5, 0.375, 0.5, 0.375, 0.5, 0.375, 0.5, 0.375, 0.5, 0.375, 0.5, 0.375, 0.5, 0.375, 0.5, 0.375, 0.5, 0.375, 0.5, 0.375, 0.5, 0.375, 0.5, 0.375, 0.5, 0.375, 0.5, 0.375, 0.5, 0.375, 0.5, 0.375, 0.5, 0.375, 0.5, 0.375, 0.5, 0.375, 0.5, 0.375, 0.5, 0.375, 0.5, 0.375, 0.5, 0.375, 0.5, 0.375, 0.5, 0.375, 0.5, 0.375, 0.5, 0.375, 0.5, 0.375, 0.5, 0.375, 0.5, 0.375, 0.5, 0.375, 0.5, 0.375, 0.5, 0.375, 0.5, 0.375, 0.5, 0.375, 0.5, 0.375, 0.5, 0.375, 0.5, 0.375, 0.5, 0.375, 0.5, 0.375, 0.5, 0.625, 0.5, 0.625, 0.5, 0.625, 0.5, 0.625, 0.5, 0.625, 0.5, 0.625, 0.5, 0.625, 0.5, 0.625, 0.5, 0.625, 0.5, 0.625, 0.5, 0.625, 0.5, 0.625, 0.5, 0.625, 0.5, 0.625, 0.5, 0.625, 0.5, 0.625, 0.5, 0.625, 0.5, 0.625, 0.5, 0.625, 0.5, 0.625, 0.5, 0.625, 0.5, 0.625, 0.5, 0.625, 0.5, 0.625, 0.5, 0.625, 0.5, 0.625, 0.5, 0.625, 0.5, 0.625, 0.5, 0.375, 0.5, 0.375, 0.5, 0.375, 0.5, 0.375, 0.5, 0.375, 0.5, 0.375, 0.5, 0.375, 0.5, 0.375, 0.5, 0.375, 0.5, 0.375, 0.5, 0.375, 0.5, 0.375, 0.5, 0.375, 0.5, 0.375, 0.5, 0.375, 0.5, 0.375, 0.5, 0.375, 0.5, 0.375, 0.5, 0.375, 0.5, 0.375, 0.5, 0.375, 0.5, 0.375, 0.5, 0.375, 0.5, 0.375, 0.5, 0.375, 0.5, 0.375, 0.5, 0.375, 0.5, 0.375, 0.5, 0.625, 0.5, 0.375, 0.5, 0.375, 0.5, 0.625, 0.5, 0.625, 0.5, 0.375, 0.5, 0.375, 0.5, 0.625, 0.5, 0.625, 0.5, 0.375, 0.5, 0.375, 0.5, 0.625, 0.5, 0.625, 0.5, 0.375, 0.5, 0.375, 0.5, 0.625, 0.5, 0.625, 0.5, 0.375, 0.5, 0.375, 0.5, 0.625, 0.5, 0.625, 0.5, 0.375, 0.5, 0.375, 0.5, 0.625, 0.5, 0.625, 0.5, 0.375, 0.5, 0.375, 0.5, 0.625, 0.5, 0.375, 0.5, 0.375, 0.5, 0.375, 0.5, 0.375, 0.5, 0.375, 0.5, 0.375, 0.5, 0.625, 0.5, 0.625, 0.5, 0.0, 0.0, 0.0, 0.0, 0.0, 0.0, 0.0, 0.0, 0.0, 0.0, 0.0, 0.0, 0.0, 0.0, 0.0, 0.0, 0.0, 0.0, 0.0, 0.0, 0.0, 0.0, 0.0, 0.0, 0.0, 0.0, 0.0, 0.0, 0.625, 0.5, 0.625, 0.5, 0.625, 0.5, 0.625, 0.5, 0.625, 0.5, 0.625, 0.5, 0.375, 0.5, 0.625, 0.5, 0.625, 0.5, 0.625, 0.5, 0.625, 0.5, 0.625, 0.5, 0.625, 0.5, 0.625, 0.5, 0.625, 0.5, 0.625, 0.5, 0.625, 0.5, 0.625, 0.5, 0.625, 0.5, 0.625, 0.5, 0.625, 0.5, 0.625, 0.5, 0.625, 0.5, 0.625, 0.5, 0.625, 0.5, 0.625, 0.5, 0.625, 0.5, 0.625, 0.5, 0.375, 0.5, 0.375, 0.5, 0.375, 0.5, 0.375, 0.5, 0.375, 0.5, 0.375, 0.5, 0.375, 0.5, 0.375, 0.5, 0.375, 0.5, 0.375, 0.5, 0.375, 0.5, 0.375, 0.5, 0.375, 0.5, 0.375, 0.5, 0.375, 0.5, 0.375, 0.5, 0.375, 0.5, 0.375, 0.5, 0.375, 0.5, 0.375, 0.5])
me_cube_001.update()
me_cube_002 = bpy.data.meshes.new('Cube.002')
me_cube_002.from_pydata([(-5.0, -1.0, -1.0), (-5.0, -1.0, 0.5), (-5.0, 1.0, -1.0), (-5.0, 1.0, 0.5), (1.0, -1.0, -1.0), (1.0, -1.0, 0.5), (1.0, 1.0, -1.0), (1.0, 1.0, 0.5)], [], [(0, 1, 3, 2), (2, 3, 7, 6), (6, 7, 5, 4), (4, 5, 1, 0), (2, 6, 4, 0), (7, 3, 1, 5)])
_uv = me_cube_002.uv_layers.new(name='UVMap')
_uv.uv.foreach_set('vector', [0.375, 0.0, 0.625, 0.0, 0.625, 0.25, 0.375, 0.25, 0.375, 0.25, 0.625, 0.25, 0.625, 0.5, 0.375, 0.5, 0.375, 0.5, 0.625, 0.5, 0.625, 0.75, 0.375, 0.75, 0.375, 0.75, 0.625, 0.75, 0.625, 1.0, 0.375, 1.0, 0.125, 0.5, 0.375, 0.5, 0.375, 0.75, 0.125, 0.75, 0.625, 0.5, 0.875, 0.5, 0.875, 0.75, 0.625, 0.75])
me_cube_002.update()
me_cube_003 = bpy.data.meshes.new('Cube.003')
me_cube_003.from_pydata([(-1.0, -1.0, -1.0), (-1.0, -1.0, 0.5), (-1.0, 1.0, -1.0), (-1.0, 1.0, 0.5), (1.0, -1.0, -1.0), (1.0, -1.0, 0.5), (1.0, 1.0, -1.0), (1.0, 1.0, 0.5)], [], [(0, 1, 3, 2), (2, 3, 7, 6), (6, 7, 5, 4), (4, 5, 1, 0), (2, 6, 4, 0), (7, 3, 1, 5)])
_uv = me_cube_003.uv_layers.new(name='UVMap')
_uv.uv.foreach_set('vector', [0.375, 0.0, 0.625, 0.0, 0.625, 0.25, 0.375, 0.25, 0.375, 0.25, 0.625, 0.25, 0.625, 0.5, 0.375, 0.5, 0.375, 0.5, 0.625, 0.5, 0.625, 0.75, 0.375, 0.75, 0.375, 0.75, 0.625, 0.75, 0.625, 1.0, 0.375, 1.0, 0.125, 0.5, 0.375, 0.5, 0.375, 0.75, 0.125, 0.75, 0.625, 0.5, 0.875, 0.5, 0.875, 0.75, 0.625, 0.75])
me_cube_003.update()
me_cube_004 = bpy.data.meshes.new('Cube.004')
me_cube_004.from_pydata([(-5.0, -1.0, -1.0), (-5.0, -1.0, 0.5), (-5.0, 1.0, -1.0), (-5.0, 1.0, 0.5), (1.0, -1.0, -1.0), (1.0, -1.0, 0.5), (1.0, 1.0, -1.0), (1.0, 1.0, 0.5)], [], [(0, 1, 3, 2), (2, 3, 7, 6), (6, 7, 5, 4), (4, 5, 1, 0), (2, 6, 4, 0), (7, 3, 1, 5)])
_uv = me_cube_004.uv_layers.new(name='UVMap')
_uv.uv.foreach_set('vector', [0.375, 0.0, 0.625, 0.0, 0.625, 0.25, 0.375, 0.25, 0.375, 0.25, 0.625, 0.25, 0.625, 0.5, 0.375, 0.5, 0.375, 0.5, 0.625, 0.5, 0.625, 0.75, 0.375, 0.75, 0.375, 0.75, 0.625, 0.75, 0.625, 1.0, 0.375, 1.0, 0.125, 0.5, 0.375, 0.5, 0.375, 0.75, 0.125, 0.75, 0.625, 0.5, 0.875, 0.5, 0.875, 0.75, 0.625, 0.75])
me_cube_004.update()
me_cube_005 = bpy.data.meshes.new('Cube.005')
me_cube_005.from_pydata([(-1.0, -1.0, -1.0), (-1.0, -1.0, 0.5), (-1.0, 1.0, -1.0), (-1.0, 1.0, 0.5), (1.0, -1.0, -1.0), (1.0, -1.0, 0.5), (1.0, 1.0, -1.0), (1.0, 1.0, 0.5)], [], [(0, 1, 3, 2), (2, 3, 7, 6), (6, 7, 5, 4), (4, 5, 1, 0), (2, 6, 4, 0), (7, 3, 1, 5)])
_uv = me_cube_005.uv_layers.new(name='UVMap')
_uv.uv.foreach_set('vector', [0.375, 0.0, 0.625, 0.0, 0.625, 0.25, 0.375, 0.25, 0.375, 0.25, 0.625, 0.25, 0.625, 0.5, 0.375, 0.5, 0.375, 0.5, 0.625, 0.5, 0.625, 0.75, 0.375, 0.75, 0.375, 0.75, 0.625, 0.75, 0.625, 1.0, 0.375, 1.0, 0.125, 0.5, 0.375, 0.5, 0.375, 0.75, 0.125, 0.75, 0.625, 0.5, 0.875, 0.5, 0.875, 0.75, 0.625, 0.75])
me_cube_005.update()
me_cube_006 = bpy.data.meshes.new('Cube.006')
me_cube_006.from_pydata([(-1.0, -1.0, -1.0), (-1.0, -1.0, 1.0), (-1.0, 1.0, -1.0), (-1.0, 1.0, 1.0), (1.0, -1.0, -1.0), (1.0, -1.0, 1.0), (1.0, 1.0, -1.0), (1.0, 1.0, 1.0)], [], [(0, 1, 3, 2), (2, 3, 7, 6), (6, 7, 5, 4), (4, 5, 1, 0), (2, 6, 4, 0), (7, 3, 1, 5)])
_uv = me_cube_006.uv_layers.new(name='UVMap')
_uv.uv.foreach_set('vector', [0.375, 0.0, 0.625, 0.0, 0.625, 0.25, 0.375, 0.25, 0.375, 0.25, 0.625, 0.25, 0.625, 0.5, 0.375, 0.5, 0.375, 0.5, 0.625, 0.5, 0.625, 0.75, 0.375, 0.75, 0.375, 0.75, 0.625, 0.75, 0.625, 1.0, 0.375, 1.0, 0.125, 0.5, 0.375, 0.5, 0.375, 0.75, 0.125, 0.75, 0.625, 0.5, 0.875, 0.5, 0.875, 0.75, 0.625, 0.75])
me_cube_006.update()

# ---- objects
ob_world_map = bpy.data.objects.new('world_map', me_cube_001)
ob_box_001 = bpy.data.objects.new('Box.001', me_cube_002)
ob_box_002 = bpy.data.objects.new('Box.002', me_cube_003)
ob_box_003 = bpy.data.objects.new('Box.003', me_cube_004)
ob_box_004 = bpy.data.objects.new('Box.004', me_cube_005)
ob_cube = bpy.data.objects.new('Cube', me_cube_006)

# ---- transforms, parenting, visibility, modifiers, constraints
ob_world_map.location = (0.0, 0.0, -1.0)
ob_box_001.parent = ob_world_map
ob_box_001.matrix_parent_inverse = Matrix(((1.0, -0.0, 0.0, -0.0), (-0.0, 1.0, -0.0, 0.0), (0.0, -0.0, 1.0, 1.0), (-0.0, 0.0, -0.0, 1.0)))
ob_box_001.location = (9.0, 0.0, 1.0)
ob_box_001.scale = (1.0, 0.5, 1.0)
ob_box_002.parent = ob_world_map
ob_box_002.matrix_parent_inverse = Matrix(((1.0, -0.0, 0.0, -0.0), (-0.0, 1.0, -0.0, 0.0), (0.0, -0.0, 1.0, 1.0), (-0.0, 0.0, -0.0, 1.0)))
ob_box_002.location = (5.0, 1.5, 1.0)
ob_box_003.parent = ob_world_map
ob_box_003.matrix_parent_inverse = Matrix(((1.0, -0.0, 0.0, -0.0), (-0.0, 1.0, -0.0, 0.0), (0.0, -0.0, 1.0, 1.0), (-0.0, 0.0, -0.0, 1.0)))
ob_box_003.location = (-5.0, 0.0, 1.0)
ob_box_003.scale = (1.0, 0.5, 1.0)
ob_box_004.parent = ob_world_map
ob_box_004.matrix_parent_inverse = Matrix(((1.0, -0.0, 0.0, -0.0), (-0.0, 1.0, -0.0, 0.0), (0.0, -0.0, 1.0, 1.0), (-0.0, 0.0, -0.0, 1.0)))
ob_box_004.location = (-5.0, -1.5, 1.0)
ob_cube.location = (0.0, 0.0, 0.0)

# ---- collection membership
col_collection.objects.link(ob_world_map)
col_collection.objects.link(ob_box_001)
col_collection.objects.link(ob_box_002)
col_collection.objects.link(ob_box_003)
col_collection.objects.link(ob_box_004)
col_collection.objects.link(ob_cube)

# ---- scene / render settings (as saved in the file)
scene.frame_start = 1; scene.frame_end = 250; scene.frame_set(0)
scene.render.engine = 'CYCLES'
scene.cycles.samples = 64
scene.cycles.sampling_pattern = 'TABULATED_SOBOL'
scene.cycles.use_light_tree = False
scene.view_settings.view_transform = 'Filmic'
bpy.context.view_layer.update()

# ---- added for rendering (the .blend has no active camera and no usable light): camera, sun
cam_auto = bpy.data.cameras.new('AutoCamera')
cam_auto.lens = 50.0
cam_auto.sensor_width = 36.0
cam_auto.clip_end = 1000.0
ob_auto_camera = bpy.data.objects.new('AutoCamera', cam_auto)
scene.collection.objects.link(ob_auto_camera)
ob_auto_camera.location = (57.7447, -48.4937, 46.2458)
ob_auto_camera.rotation_euler = (1.09748, -7.21219e-08, 0.694738)
scene.camera = ob_auto_camera
light_auto_sun = bpy.data.lights.new('AutoSun', 'SUN')
light_auto_sun.energy = 3.0
light_auto_sun.angle = 0.0523599
ob_auto_sun = bpy.data.objects.new('AutoSun', light_auto_sun)
scene.collection.objects.link(ob_auto_sun)
ob_auto_sun.rotation_euler = (0.872665, 0.174533, 0.523599)
bpy.context.view_layer.update()
